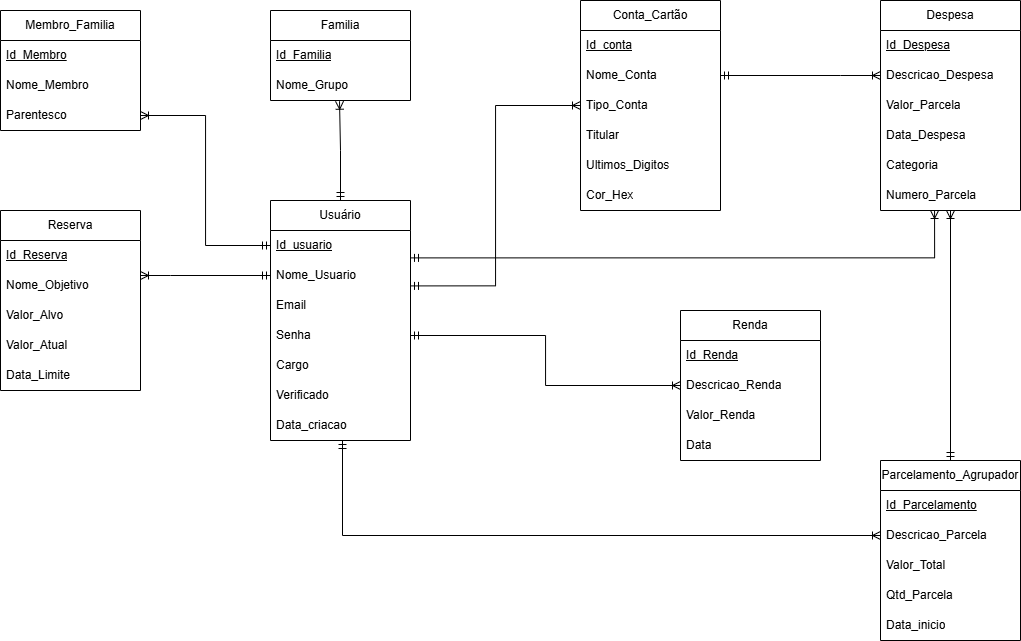

The diagram above was exported from draw.io. Its source (the exported page's mxGraphModel, read from the mxfile embedded in the PNG):
<mxGraphModel dx="1226" dy="661" grid="1" gridSize="10" guides="1" tooltips="1" connect="1" arrows="1" fold="1" page="1" pageScale="1" pageWidth="827" pageHeight="1169" background="#ffffff" math="0" shadow="0">
  <root>
    <mxCell id="0" />
    <mxCell id="1" parent="0" />
    <mxCell id="Gj21N45rgbIzowxHIl5s-1" edge="1" parent="1" source="Gj21N45rgbIzowxHIl5s-2" style="edgeStyle=orthogonalEdgeStyle;rounded=0;orthogonalLoop=1;jettySize=auto;html=1;entryX=1;entryY=0.5;entryDx=0;entryDy=0;startArrow=ERoneToMany;startFill=0;endArrow=ERmandOne;endFill=0;" target="Gj21N45rgbIzowxHIl5s-11">
      <mxGeometry relative="1" as="geometry" />
    </mxCell>
    <mxCell id="Gj21N45rgbIzowxHIl5s-2" parent="1" style="swimlane;fontStyle=0;childLayout=stackLayout;horizontal=1;startSize=30;horizontalStack=0;resizeParent=1;resizeParentMax=0;resizeLast=0;collapsible=1;marginBottom=0;whiteSpace=wrap;html=1;" value="Renda" vertex="1">
      <mxGeometry height="150" width="140" x="1220" y="410" as="geometry" />
    </mxCell>
    <mxCell id="Gj21N45rgbIzowxHIl5s-3" parent="Gj21N45rgbIzowxHIl5s-2" style="text;strokeColor=none;fillColor=none;align=left;verticalAlign=middle;spacingLeft=4;spacingRight=4;overflow=hidden;points=[[0,0.5],[1,0.5]];portConstraint=eastwest;rotatable=0;whiteSpace=wrap;html=1;" value="&lt;u&gt;Id_Renda&lt;/u&gt;" vertex="1">
      <mxGeometry height="30" width="140" y="30" as="geometry" />
    </mxCell>
    <mxCell id="Gj21N45rgbIzowxHIl5s-4" parent="Gj21N45rgbIzowxHIl5s-2" style="text;strokeColor=none;fillColor=none;align=left;verticalAlign=middle;spacingLeft=4;spacingRight=4;overflow=hidden;points=[[0,0.5],[1,0.5]];portConstraint=eastwest;rotatable=0;whiteSpace=wrap;html=1;" value="Descricao_Renda" vertex="1">
      <mxGeometry height="30" width="140" y="60" as="geometry" />
    </mxCell>
    <mxCell id="Gj21N45rgbIzowxHIl5s-5" parent="Gj21N45rgbIzowxHIl5s-2" style="text;strokeColor=none;fillColor=none;align=left;verticalAlign=middle;spacingLeft=4;spacingRight=4;overflow=hidden;points=[[0,0.5],[1,0.5]];portConstraint=eastwest;rotatable=0;whiteSpace=wrap;html=1;" value="Valor_Renda" vertex="1">
      <mxGeometry height="30" width="140" y="90" as="geometry" />
    </mxCell>
    <mxCell id="Gj21N45rgbIzowxHIl5s-6" parent="Gj21N45rgbIzowxHIl5s-2" style="text;strokeColor=none;fillColor=none;align=left;verticalAlign=middle;spacingLeft=4;spacingRight=4;overflow=hidden;points=[[0,0.5],[1,0.5]];portConstraint=eastwest;rotatable=0;whiteSpace=wrap;html=1;" value="Data" vertex="1">
      <mxGeometry height="30" width="140" y="120" as="geometry" />
    </mxCell>
    <mxCell id="Gj21N45rgbIzowxHIl5s-7" parent="1" style="swimlane;fontStyle=0;childLayout=stackLayout;horizontal=1;startSize=30;horizontalStack=0;resizeParent=1;resizeParentMax=0;resizeLast=0;collapsible=1;marginBottom=0;whiteSpace=wrap;html=1;" value="Usuário" vertex="1">
      <mxGeometry height="240" width="140" x="810" y="300" as="geometry">
        <mxRectangle height="30" width="80" x="60" y="110" as="alternateBounds" />
      </mxGeometry>
    </mxCell>
    <mxCell id="Gj21N45rgbIzowxHIl5s-8" parent="Gj21N45rgbIzowxHIl5s-7" style="text;strokeColor=none;fillColor=none;align=left;verticalAlign=middle;spacingLeft=4;spacingRight=4;overflow=hidden;points=[[0,0.5],[1,0.5]];portConstraint=eastwest;rotatable=0;whiteSpace=wrap;html=1;" value="&lt;u&gt;Id_usuario&lt;/u&gt;" vertex="1">
      <mxGeometry height="30" width="140" y="30" as="geometry" />
    </mxCell>
    <mxCell id="Gj21N45rgbIzowxHIl5s-9" parent="Gj21N45rgbIzowxHIl5s-7" style="text;strokeColor=none;fillColor=none;align=left;verticalAlign=middle;spacingLeft=4;spacingRight=4;overflow=hidden;points=[[0,0.5],[1,0.5]];portConstraint=eastwest;rotatable=0;whiteSpace=wrap;html=1;" value="Nome_Usuario" vertex="1">
      <mxGeometry height="30" width="140" y="60" as="geometry" />
    </mxCell>
    <mxCell id="Gj21N45rgbIzowxHIl5s-10" parent="Gj21N45rgbIzowxHIl5s-7" style="text;strokeColor=none;fillColor=none;align=left;verticalAlign=middle;spacingLeft=4;spacingRight=4;overflow=hidden;points=[[0,0.5],[1,0.5]];portConstraint=eastwest;rotatable=0;whiteSpace=wrap;html=1;" value="Email" vertex="1">
      <mxGeometry height="30" width="140" y="90" as="geometry" />
    </mxCell>
    <mxCell id="Gj21N45rgbIzowxHIl5s-11" parent="Gj21N45rgbIzowxHIl5s-7" style="text;strokeColor=none;fillColor=none;align=left;verticalAlign=middle;spacingLeft=4;spacingRight=4;overflow=hidden;points=[[0,0.5],[1,0.5]];portConstraint=eastwest;rotatable=0;whiteSpace=wrap;html=1;" value="Senha" vertex="1">
      <mxGeometry height="30" width="140" y="120" as="geometry" />
    </mxCell>
    <mxCell id="Gj21N45rgbIzowxHIl5s-12" parent="Gj21N45rgbIzowxHIl5s-7" style="text;strokeColor=none;fillColor=none;align=left;verticalAlign=middle;spacingLeft=4;spacingRight=4;overflow=hidden;points=[[0,0.5],[1,0.5]];portConstraint=eastwest;rotatable=0;whiteSpace=wrap;html=1;" value="Cargo" vertex="1">
      <mxGeometry height="30" width="140" y="150" as="geometry" />
    </mxCell>
    <mxCell id="q7Bva9rGP1RlNCS0C7e9-5" parent="Gj21N45rgbIzowxHIl5s-7" style="text;strokeColor=none;fillColor=none;align=left;verticalAlign=middle;spacingLeft=4;spacingRight=4;overflow=hidden;points=[[0,0.5],[1,0.5]];portConstraint=eastwest;rotatable=0;whiteSpace=wrap;html=1;" value="Verificado" vertex="1">
      <mxGeometry height="30" width="140" y="180" as="geometry" />
    </mxCell>
    <mxCell id="q7Bva9rGP1RlNCS0C7e9-6" parent="Gj21N45rgbIzowxHIl5s-7" style="text;strokeColor=none;fillColor=none;align=left;verticalAlign=middle;spacingLeft=4;spacingRight=4;overflow=hidden;points=[[0,0.5],[1,0.5]];portConstraint=eastwest;rotatable=0;whiteSpace=wrap;html=1;" value="Data_criacao" vertex="1">
      <mxGeometry height="30" width="140" y="210" as="geometry" />
    </mxCell>
    <mxCell id="Gj21N45rgbIzowxHIl5s-13" edge="1" parent="1" source="Gj21N45rgbIzowxHIl5s-14" style="edgeStyle=orthogonalEdgeStyle;rounded=0;orthogonalLoop=1;jettySize=auto;html=1;entryX=0;entryY=0.5;entryDx=0;entryDy=0;startArrow=ERoneToMany;startFill=0;endArrow=ERmandOne;endFill=0;" target="Gj21N45rgbIzowxHIl5s-9">
      <mxGeometry relative="1" as="geometry">
        <Array as="points">
          <mxPoint x="710" y="375" />
          <mxPoint x="710" y="375" />
        </Array>
      </mxGeometry>
    </mxCell>
    <mxCell id="Gj21N45rgbIzowxHIl5s-14" parent="1" style="swimlane;fontStyle=0;childLayout=stackLayout;horizontal=1;startSize=30;horizontalStack=0;resizeParent=1;resizeParentMax=0;resizeLast=0;collapsible=1;marginBottom=0;whiteSpace=wrap;html=1;" value="Reserva" vertex="1">
      <mxGeometry height="180" width="140" x="540" y="310" as="geometry" />
    </mxCell>
    <mxCell id="Gj21N45rgbIzowxHIl5s-15" parent="Gj21N45rgbIzowxHIl5s-14" style="text;strokeColor=none;fillColor=none;align=left;verticalAlign=middle;spacingLeft=4;spacingRight=4;overflow=hidden;points=[[0,0.5],[1,0.5]];portConstraint=eastwest;rotatable=0;whiteSpace=wrap;html=1;" value="&lt;u&gt;Id_Reserva&lt;/u&gt;" vertex="1">
      <mxGeometry height="30" width="140" y="30" as="geometry" />
    </mxCell>
    <mxCell id="Gj21N45rgbIzowxHIl5s-16" parent="Gj21N45rgbIzowxHIl5s-14" style="text;strokeColor=none;fillColor=none;align=left;verticalAlign=middle;spacingLeft=4;spacingRight=4;overflow=hidden;points=[[0,0.5],[1,0.5]];portConstraint=eastwest;rotatable=0;whiteSpace=wrap;html=1;" value="Nome_Objetivo" vertex="1">
      <mxGeometry height="30" width="140" y="60" as="geometry" />
    </mxCell>
    <mxCell id="Gj21N45rgbIzowxHIl5s-17" parent="Gj21N45rgbIzowxHIl5s-14" style="text;strokeColor=none;fillColor=none;align=left;verticalAlign=middle;spacingLeft=4;spacingRight=4;overflow=hidden;points=[[0,0.5],[1,0.5]];portConstraint=eastwest;rotatable=0;whiteSpace=wrap;html=1;" value="Valor_Alvo" vertex="1">
      <mxGeometry height="30" width="140" y="90" as="geometry" />
    </mxCell>
    <mxCell id="Gj21N45rgbIzowxHIl5s-18" parent="Gj21N45rgbIzowxHIl5s-14" style="text;strokeColor=none;fillColor=none;align=left;verticalAlign=middle;spacingLeft=4;spacingRight=4;overflow=hidden;points=[[0,0.5],[1,0.5]];portConstraint=eastwest;rotatable=0;whiteSpace=wrap;html=1;" value="Valor_Atual" vertex="1">
      <mxGeometry height="30" width="140" y="120" as="geometry" />
    </mxCell>
    <mxCell id="Gj21N45rgbIzowxHIl5s-19" parent="Gj21N45rgbIzowxHIl5s-14" style="text;strokeColor=none;fillColor=none;align=left;verticalAlign=middle;spacingLeft=4;spacingRight=4;overflow=hidden;points=[[0,0.5],[1,0.5]];portConstraint=eastwest;rotatable=0;whiteSpace=wrap;html=1;" value="Data_Limite" vertex="1">
      <mxGeometry height="30" width="140" y="150" as="geometry" />
    </mxCell>
    <mxCell id="Gj21N45rgbIzowxHIl5s-20" parent="1" style="swimlane;fontStyle=0;childLayout=stackLayout;horizontal=1;startSize=30;horizontalStack=0;resizeParent=1;resizeParentMax=0;resizeLast=0;collapsible=1;marginBottom=0;whiteSpace=wrap;html=1;" value="Parcelamento_Agrupador" vertex="1">
      <mxGeometry height="180" width="140" x="1420" y="560" as="geometry" />
    </mxCell>
    <mxCell id="Gj21N45rgbIzowxHIl5s-21" parent="Gj21N45rgbIzowxHIl5s-20" style="text;strokeColor=none;fillColor=none;align=left;verticalAlign=middle;spacingLeft=4;spacingRight=4;overflow=hidden;points=[[0,0.5],[1,0.5]];portConstraint=eastwest;rotatable=0;whiteSpace=wrap;html=1;" value="&lt;u&gt;Id_Parcelamento&lt;/u&gt;" vertex="1">
      <mxGeometry height="30" width="140" y="30" as="geometry" />
    </mxCell>
    <mxCell id="Gj21N45rgbIzowxHIl5s-22" parent="Gj21N45rgbIzowxHIl5s-20" style="text;strokeColor=none;fillColor=none;align=left;verticalAlign=middle;spacingLeft=4;spacingRight=4;overflow=hidden;points=[[0,0.5],[1,0.5]];portConstraint=eastwest;rotatable=0;whiteSpace=wrap;html=1;" value="Descricao_Parcela" vertex="1">
      <mxGeometry height="30" width="140" y="60" as="geometry" />
    </mxCell>
    <mxCell id="Gj21N45rgbIzowxHIl5s-23" parent="Gj21N45rgbIzowxHIl5s-20" style="text;strokeColor=none;fillColor=none;align=left;verticalAlign=middle;spacingLeft=4;spacingRight=4;overflow=hidden;points=[[0,0.5],[1,0.5]];portConstraint=eastwest;rotatable=0;whiteSpace=wrap;html=1;" value="Valor_Total" vertex="1">
      <mxGeometry height="30" width="140" y="90" as="geometry" />
    </mxCell>
    <mxCell id="Gj21N45rgbIzowxHIl5s-24" parent="Gj21N45rgbIzowxHIl5s-20" style="text;strokeColor=none;fillColor=none;align=left;verticalAlign=middle;spacingLeft=4;spacingRight=4;overflow=hidden;points=[[0,0.5],[1,0.5]];portConstraint=eastwest;rotatable=0;whiteSpace=wrap;html=1;" value="Qtd_Parcela" vertex="1">
      <mxGeometry height="30" width="140" y="120" as="geometry" />
    </mxCell>
    <mxCell id="q7Bva9rGP1RlNCS0C7e9-7" parent="Gj21N45rgbIzowxHIl5s-20" style="text;strokeColor=none;fillColor=none;align=left;verticalAlign=middle;spacingLeft=4;spacingRight=4;overflow=hidden;points=[[0,0.5],[1,0.5]];portConstraint=eastwest;rotatable=0;whiteSpace=wrap;html=1;" value="Data_inicio" vertex="1">
      <mxGeometry height="30" width="140" y="150" as="geometry" />
    </mxCell>
    <mxCell id="Gj21N45rgbIzowxHIl5s-26" parent="1" style="swimlane;fontStyle=0;childLayout=stackLayout;horizontal=1;startSize=30;horizontalStack=0;resizeParent=1;resizeParentMax=0;resizeLast=0;collapsible=1;marginBottom=0;whiteSpace=wrap;html=1;" value="Membro_Familia" vertex="1">
      <mxGeometry height="120" width="140" x="540" y="110" as="geometry" />
    </mxCell>
    <mxCell id="Gj21N45rgbIzowxHIl5s-27" parent="Gj21N45rgbIzowxHIl5s-26" style="text;strokeColor=none;fillColor=none;align=left;verticalAlign=middle;spacingLeft=4;spacingRight=4;overflow=hidden;points=[[0,0.5],[1,0.5]];portConstraint=eastwest;rotatable=0;whiteSpace=wrap;html=1;" value="&lt;u&gt;Id_Membro&lt;/u&gt;" vertex="1">
      <mxGeometry height="30" width="140" y="30" as="geometry" />
    </mxCell>
    <mxCell id="Gj21N45rgbIzowxHIl5s-28" parent="Gj21N45rgbIzowxHIl5s-26" style="text;strokeColor=none;fillColor=none;align=left;verticalAlign=middle;spacingLeft=4;spacingRight=4;overflow=hidden;points=[[0,0.5],[1,0.5]];portConstraint=eastwest;rotatable=0;whiteSpace=wrap;html=1;" value="Nome_Membro" vertex="1">
      <mxGeometry height="30" width="140" y="60" as="geometry" />
    </mxCell>
    <mxCell id="Gj21N45rgbIzowxHIl5s-29" parent="Gj21N45rgbIzowxHIl5s-26" style="text;strokeColor=none;fillColor=none;align=left;verticalAlign=middle;spacingLeft=4;spacingRight=4;overflow=hidden;points=[[0,0.5],[1,0.5]];portConstraint=eastwest;rotatable=0;whiteSpace=wrap;html=1;" value="Parentesco" vertex="1">
      <mxGeometry height="30" width="140" y="90" as="geometry" />
    </mxCell>
    <mxCell id="Gj21N45rgbIzowxHIl5s-30" parent="1" style="swimlane;fontStyle=0;childLayout=stackLayout;horizontal=1;startSize=30;horizontalStack=0;resizeParent=1;resizeParentMax=0;resizeLast=0;collapsible=1;marginBottom=0;whiteSpace=wrap;html=1;" value="Conta_Cartão" vertex="1">
      <mxGeometry height="210" width="140" x="1120" y="100" as="geometry" />
    </mxCell>
    <mxCell id="Gj21N45rgbIzowxHIl5s-31" parent="Gj21N45rgbIzowxHIl5s-30" style="text;strokeColor=none;fillColor=none;align=left;verticalAlign=middle;spacingLeft=4;spacingRight=4;overflow=hidden;points=[[0,0.5],[1,0.5]];portConstraint=eastwest;rotatable=0;whiteSpace=wrap;html=1;" value="&lt;u&gt;Id_conta&lt;/u&gt;" vertex="1">
      <mxGeometry height="30" width="140" y="30" as="geometry" />
    </mxCell>
    <mxCell id="Gj21N45rgbIzowxHIl5s-32" parent="Gj21N45rgbIzowxHIl5s-30" style="text;strokeColor=none;fillColor=none;align=left;verticalAlign=middle;spacingLeft=4;spacingRight=4;overflow=hidden;points=[[0,0.5],[1,0.5]];portConstraint=eastwest;rotatable=0;whiteSpace=wrap;html=1;" value="Nome_Conta" vertex="1">
      <mxGeometry height="30" width="140" y="60" as="geometry" />
    </mxCell>
    <mxCell id="Gj21N45rgbIzowxHIl5s-33" parent="Gj21N45rgbIzowxHIl5s-30" style="text;strokeColor=none;fillColor=none;align=left;verticalAlign=middle;spacingLeft=4;spacingRight=4;overflow=hidden;points=[[0,0.5],[1,0.5]];portConstraint=eastwest;rotatable=0;whiteSpace=wrap;html=1;" value="Tipo_Conta" vertex="1">
      <mxGeometry height="30" width="140" y="90" as="geometry" />
    </mxCell>
    <mxCell id="Gj21N45rgbIzowxHIl5s-34" parent="Gj21N45rgbIzowxHIl5s-30" style="text;strokeColor=none;fillColor=none;align=left;verticalAlign=middle;spacingLeft=4;spacingRight=4;overflow=hidden;points=[[0,0.5],[1,0.5]];portConstraint=eastwest;rotatable=0;whiteSpace=wrap;html=1;" value="Titular" vertex="1">
      <mxGeometry height="30" width="140" y="120" as="geometry" />
    </mxCell>
    <mxCell id="Gj21N45rgbIzowxHIl5s-35" parent="Gj21N45rgbIzowxHIl5s-30" style="text;strokeColor=none;fillColor=none;align=left;verticalAlign=middle;spacingLeft=4;spacingRight=4;overflow=hidden;points=[[0,0.5],[1,0.5]];portConstraint=eastwest;rotatable=0;whiteSpace=wrap;html=1;" value="Ultimos_Digitos" vertex="1">
      <mxGeometry height="30" width="140" y="150" as="geometry" />
    </mxCell>
    <mxCell id="Gj21N45rgbIzowxHIl5s-36" parent="Gj21N45rgbIzowxHIl5s-30" style="text;strokeColor=none;fillColor=none;align=left;verticalAlign=middle;spacingLeft=4;spacingRight=4;overflow=hidden;points=[[0,0.5],[1,0.5]];portConstraint=eastwest;rotatable=0;whiteSpace=wrap;html=1;" value="Cor_Hex" vertex="1">
      <mxGeometry height="30" width="140" y="180" as="geometry" />
    </mxCell>
    <mxCell id="Gj21N45rgbIzowxHIl5s-37" edge="1" parent="1" source="Gj21N45rgbIzowxHIl5s-39" style="edgeStyle=orthogonalEdgeStyle;rounded=0;orthogonalLoop=1;jettySize=auto;html=1;entryX=1;entryY=0.5;entryDx=0;entryDy=0;startArrow=ERoneToMany;startFill=0;endArrow=ERmandOne;endFill=0;" target="Gj21N45rgbIzowxHIl5s-32">
      <mxGeometry relative="1" as="geometry">
        <Array as="points">
          <mxPoint x="1380" y="175" />
          <mxPoint x="1380" y="175" />
        </Array>
      </mxGeometry>
    </mxCell>
    <mxCell id="Gj21N45rgbIzowxHIl5s-38" edge="1" parent="1" source="Gj21N45rgbIzowxHIl5s-39" style="edgeStyle=orthogonalEdgeStyle;rounded=0;orthogonalLoop=1;jettySize=auto;html=1;entryX=0.5;entryY=0;entryDx=0;entryDy=0;startArrow=ERoneToMany;startFill=0;endArrow=ERmandOne;endFill=0;" target="Gj21N45rgbIzowxHIl5s-20">
      <mxGeometry relative="1" as="geometry" />
    </mxCell>
    <mxCell id="Gj21N45rgbIzowxHIl5s-39" parent="1" style="swimlane;fontStyle=0;childLayout=stackLayout;horizontal=1;startSize=30;horizontalStack=0;resizeParent=1;resizeParentMax=0;resizeLast=0;collapsible=1;marginBottom=0;whiteSpace=wrap;html=1;" value="Despesa" vertex="1">
      <mxGeometry height="210" width="140" x="1420" y="100" as="geometry" />
    </mxCell>
    <mxCell id="Gj21N45rgbIzowxHIl5s-40" parent="Gj21N45rgbIzowxHIl5s-39" style="text;strokeColor=none;fillColor=none;align=left;verticalAlign=middle;spacingLeft=4;spacingRight=4;overflow=hidden;points=[[0,0.5],[1,0.5]];portConstraint=eastwest;rotatable=0;whiteSpace=wrap;html=1;" value="&lt;u&gt;Id_Despesa&lt;/u&gt;" vertex="1">
      <mxGeometry height="30" width="140" y="30" as="geometry" />
    </mxCell>
    <mxCell id="Gj21N45rgbIzowxHIl5s-41" parent="Gj21N45rgbIzowxHIl5s-39" style="text;strokeColor=none;fillColor=none;align=left;verticalAlign=middle;spacingLeft=4;spacingRight=4;overflow=hidden;points=[[0,0.5],[1,0.5]];portConstraint=eastwest;rotatable=0;whiteSpace=wrap;html=1;" value="Descricao_Despesa" vertex="1">
      <mxGeometry height="30" width="140" y="60" as="geometry" />
    </mxCell>
    <mxCell id="Gj21N45rgbIzowxHIl5s-42" parent="Gj21N45rgbIzowxHIl5s-39" style="text;strokeColor=none;fillColor=none;align=left;verticalAlign=middle;spacingLeft=4;spacingRight=4;overflow=hidden;points=[[0,0.5],[1,0.5]];portConstraint=eastwest;rotatable=0;whiteSpace=wrap;html=1;" value="Valor_Parcela" vertex="1">
      <mxGeometry height="30" width="140" y="90" as="geometry" />
    </mxCell>
    <mxCell id="Gj21N45rgbIzowxHIl5s-43" parent="Gj21N45rgbIzowxHIl5s-39" style="text;strokeColor=none;fillColor=none;align=left;verticalAlign=middle;spacingLeft=4;spacingRight=4;overflow=hidden;points=[[0,0.5],[1,0.5]];portConstraint=eastwest;rotatable=0;whiteSpace=wrap;html=1;" value="Data_Despesa" vertex="1">
      <mxGeometry height="30" width="140" y="120" as="geometry" />
    </mxCell>
    <mxCell id="Gj21N45rgbIzowxHIl5s-44" parent="Gj21N45rgbIzowxHIl5s-39" style="text;strokeColor=none;fillColor=none;align=left;verticalAlign=middle;spacingLeft=4;spacingRight=4;overflow=hidden;points=[[0,0.5],[1,0.5]];portConstraint=eastwest;rotatable=0;whiteSpace=wrap;html=1;" value="Categoria" vertex="1">
      <mxGeometry height="30" width="140" y="150" as="geometry" />
    </mxCell>
    <mxCell id="Gj21N45rgbIzowxHIl5s-45" parent="Gj21N45rgbIzowxHIl5s-39" style="text;strokeColor=none;fillColor=none;align=left;verticalAlign=middle;spacingLeft=4;spacingRight=4;overflow=hidden;points=[[0,0.5],[1,0.5]];portConstraint=eastwest;rotatable=0;whiteSpace=wrap;html=1;" value="Numero_Parcela" vertex="1">
      <mxGeometry height="30" width="140" y="180" as="geometry" />
    </mxCell>
    <mxCell id="Gj21N45rgbIzowxHIl5s-46" edge="1" parent="1" source="Gj21N45rgbIzowxHIl5s-33" style="edgeStyle=orthogonalEdgeStyle;rounded=0;orthogonalLoop=1;jettySize=auto;html=1;exitX=0;exitY=0.5;exitDx=0;exitDy=0;entryX=1;entryY=0.847;entryDx=0;entryDy=0;entryPerimeter=0;startArrow=ERoneToMany;startFill=0;endArrow=ERmandOne;endFill=0;" target="Gj21N45rgbIzowxHIl5s-9">
      <mxGeometry relative="1" as="geometry" />
    </mxCell>
    <mxCell id="Gj21N45rgbIzowxHIl5s-47" edge="1" parent="1" style="edgeStyle=orthogonalEdgeStyle;rounded=0;orthogonalLoop=1;jettySize=auto;html=1;entryX=0.971;entryY=-0.087;entryDx=0;entryDy=0;entryPerimeter=0;endArrow=ERmandOne;endFill=0;startArrow=ERoneToMany;startFill=0;">
      <mxGeometry relative="1" as="geometry">
        <Array as="points">
          <mxPoint x="1474.06" y="357" />
        </Array>
        <mxPoint x="1474.06" y="310" as="sourcePoint" />
        <mxPoint x="950" y="357.39" as="targetPoint" />
      </mxGeometry>
    </mxCell>
    <mxCell id="Gj21N45rgbIzowxHIl5s-48" edge="1" parent="1" source="Gj21N45rgbIzowxHIl5s-22" style="edgeStyle=orthogonalEdgeStyle;rounded=0;orthogonalLoop=1;jettySize=auto;html=1;startArrow=ERoneToMany;startFill=0;endArrow=ERmandOne;endFill=0;">
      <mxGeometry relative="1" as="geometry">
        <mxPoint x="882" y="540" as="targetPoint" />
      </mxGeometry>
    </mxCell>
    <mxCell id="Gj21N45rgbIzowxHIl5s-49" parent="1" style="swimlane;fontStyle=0;childLayout=stackLayout;horizontal=1;startSize=30;horizontalStack=0;resizeParent=1;resizeParentMax=0;resizeLast=0;collapsible=1;marginBottom=0;whiteSpace=wrap;html=1;" value="Familia" vertex="1">
      <mxGeometry height="90" width="140" x="810" y="110" as="geometry" />
    </mxCell>
    <mxCell id="Gj21N45rgbIzowxHIl5s-50" parent="Gj21N45rgbIzowxHIl5s-49" style="text;strokeColor=none;fillColor=none;align=left;verticalAlign=middle;spacingLeft=4;spacingRight=4;overflow=hidden;points=[[0,0.5],[1,0.5]];portConstraint=eastwest;rotatable=0;whiteSpace=wrap;html=1;" value="&lt;u&gt;Id_Familia&lt;/u&gt;" vertex="1">
      <mxGeometry height="30" width="140" y="30" as="geometry" />
    </mxCell>
    <mxCell id="Gj21N45rgbIzowxHIl5s-51" parent="Gj21N45rgbIzowxHIl5s-49" style="text;strokeColor=none;fillColor=none;align=left;verticalAlign=middle;spacingLeft=4;spacingRight=4;overflow=hidden;points=[[0,0.5],[1,0.5]];portConstraint=eastwest;rotatable=0;whiteSpace=wrap;html=1;" value="Nome_Grupo" vertex="1">
      <mxGeometry height="30" width="140" y="60" as="geometry" />
    </mxCell>
    <mxCell id="Gj21N45rgbIzowxHIl5s-53" edge="1" parent="1" source="Gj21N45rgbIzowxHIl5s-7" style="edgeStyle=orthogonalEdgeStyle;rounded=0;orthogonalLoop=1;jettySize=auto;html=1;exitX=0.5;exitY=0;exitDx=0;exitDy=0;entryX=0.493;entryY=1.025;entryDx=0;entryDy=0;entryPerimeter=0;endArrow=ERoneToMany;endFill=0;startArrow=ERmandOne;startFill=0;" target="Gj21N45rgbIzowxHIl5s-51">
      <mxGeometry relative="1" as="geometry" />
    </mxCell>
    <mxCell id="q7Bva9rGP1RlNCS0C7e9-4" edge="1" parent="1" source="Gj21N45rgbIzowxHIl5s-29" style="edgeStyle=orthogonalEdgeStyle;rounded=0;orthogonalLoop=1;jettySize=auto;html=1;exitX=1;exitY=0.5;exitDx=0;exitDy=0;entryX=0;entryY=0.5;entryDx=0;entryDy=0;endArrow=ERmandOne;endFill=0;startArrow=ERoneToMany;startFill=0;" target="Gj21N45rgbIzowxHIl5s-8">
      <mxGeometry relative="1" as="geometry" />
    </mxCell>
  </root>
</mxGraphModel>